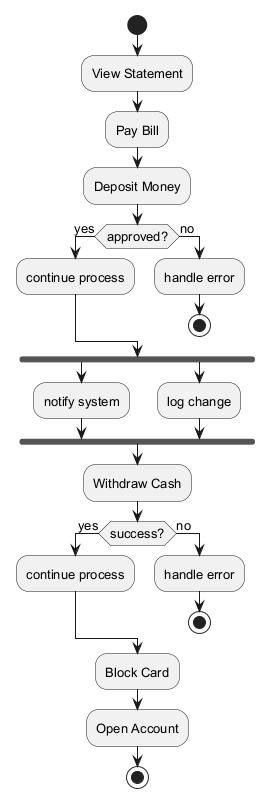

The diagram above was rendered by PlantUML. Its source (embedded in the PNG):
@startuml
skinparam backgroundColor #FFFFFF
skinparam classBackgroundColor #F1F8E9
skinparam classBorderColor #33691E
skinparam defaultFontSize 13
start
:View Statement;
:Pay Bill;
:Deposit Money;
if (approved?) then (yes)
:continue process;
else (no)
:handle error;
stop
endif
fork
:notify system;
fork again
:log change;
end fork
:Withdraw Cash;
if (success?) then (yes)
:continue process;
else (no)
:handle error;
stop
endif
:Block Card;
:Open Account;
stop
@enduml